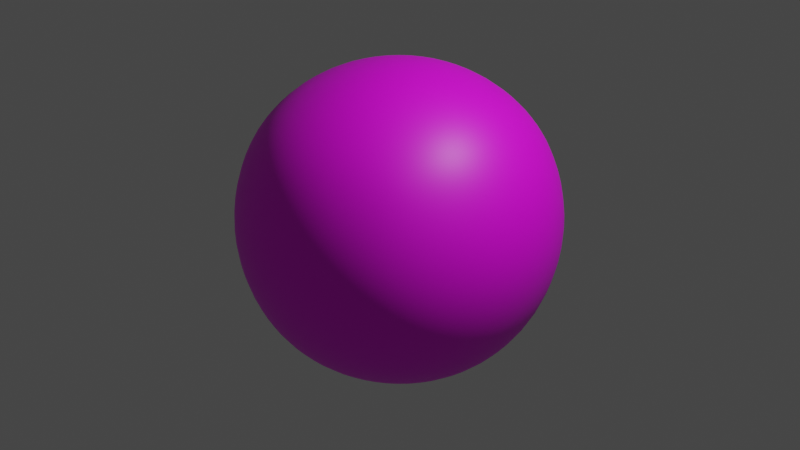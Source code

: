 # Source: cloudbrush.blend  (saved by Blender 3.3.6; exported with 4.5.12 LTS)
import bpy
from mathutils import Matrix  # noqa: F401  (used for matrix-valued properties, if any)

bpy.ops.wm.read_factory_settings(use_empty=True)
scene = bpy.context.scene
scene.name = 'Scene'

# ---- collections
col_collection = bpy.data.collections.new('Collection'); scene.collection.children.link(col_collection)

# ---- images (referenced by path relative to the original .blend; pixels are not part of the script)
import os
ASSET_DIR = os.environ.get("B2B_ASSET_DIR", "")  # directory of the original .blend (textures are referenced by path, not embedded)
HERE = os.path.dirname(os.path.abspath(__file__))  # packed textures are extracted next to this script under _unpacked/

def load_image(name, relpath, width, height, colorspace="sRGB"):
    """Load a texture the original file referenced (path relative to the .blend, or extracted next to this script)."""
    p = next((c for c in (os.path.join(HERE, relpath), os.path.join(ASSET_DIR, relpath)) if relpath and os.path.exists(c)), "")
    if p:
        img = bpy.data.images.load(p, check_existing=True)
        img.name = name
    else:  # same state as the original file: an image datablock whose file is absent (Cycles renders it pink)
        img = bpy.data.images.new(name, width, height)
        img.source = "FILE"
        img.filepath = "//" + (relpath or name)
    img.colorspace_settings.name = colorspace
    return img
img_albedo = load_image('albedo', '', 1024, 1024, 'sRGB')

# ---- materials (node trees are filled in below, after node groups)
mat_material = bpy.data.materials.new('Material')
mat_material.alpha_threshold = 0.0
mat_material.use_transparent_shadow = False
mat_material.roughness = 0.5
mat_material.line_color = (0.0, 0.0, 0.0, 1.0)

# ---- material node trees
mat_material.use_nodes = True; mat_material.node_tree.nodes.clear()
_N = mat_material.node_tree.nodes; _L = mat_material.node_tree.links
n0 = _N.new('ShaderNodeOutputMaterial'); n0.name = 'Material Output'; n0.location = (300, 300)
n1 = _N.new('ShaderNodeBsdfPrincipled'); n1.name = 'Principled BSDF'; n1.location = (10, 300)
n1.distribution = 'GGX'
n1.subsurface_method = 'RANDOM_WALK_SKIN'
n1.inputs[3].default_value = 1.45
n1.inputs[27].default_value = (0.0, 0.0, 0.0, 1.0)
n1.inputs[28].default_value = 1.0
n2 = _N.new('ShaderNodeTexImage'); n2.name = 'Image Texture'; n2.location = (-280, 260)
n2.image = img_albedo
_L.new(n1.outputs[0], n0.inputs[0])
_L.new(n2.outputs[0], n1.inputs[0])
n0.is_active_output = True

# ---- world
world_world = bpy.data.worlds.new('World'); scene.world = world_world
world_world.use_nodes = True; world_world.node_tree.nodes.clear()
_N = world_world.node_tree.nodes; _L = world_world.node_tree.links
n0 = _N.new('ShaderNodeOutputWorld'); n0.name = 'World Output'; n0.location = (300, 300)
n1 = _N.new('ShaderNodeBackground'); n1.name = 'Background'; n1.location = (10, 300)
n1.inputs[0].default_value = (0.05088, 0.05088, 0.05088, 1.0)
_L.new(n1.outputs[0], n0.inputs[0])
n0.is_active_output = True
world_world.color = (0.05088, 0.05088, 0.05088)
world_world.use_sun_shadow = False
world_world.sun_shadow_jitter_overblur = 0.0

# ---- cameras
cam_camera = bpy.data.cameras.new('Camera')
cam_camera.clip_end = 100.0
cam_camera.ortho_scale = 7.314

# ---- lights
light_light = bpy.data.lights.new('Light', 'POINT')
light_light.transmission_factor = 0.0
light_light.energy = 1000.0
light_light.shadow_soft_size = 0.1
light_light.shadow_maximum_resolution = 0.006
light_light.use_absolute_resolution = True

# ---- meshes
me_cube = bpy.data.meshes.new('Cube')
me_cube.from_pydata([(1.0, 1.0, 1.0), (1.0, 1.0, -1.0), (1.0, -1.0, 1.0), (1.0, -1.0, -1.0), (-1.0, 1.0, 1.0), (-1.0, 1.0, -1.0), (-1.0, -1.0, 1.0), (-1.0, -1.0, -1.0), (-1.167, 0.5246, -1.167), (-1.225, 0.0, -1.225), (-1.167, -0.5246, -1.167), (0.5246, 1.167, -1.167), (0.0, 1.225, -1.225), (-0.5246, 1.167, -1.167), (1.167, 1.167, 0.5246), (1.225, 1.225, 0.0), (1.167, 1.167, -0.5246), (-1.167, -1.167, -0.5246), (-1.225, -1.225, 0.0), (-1.167, -1.167, 0.5246), (1.167, -1.167, 0.5246), (1.225, -1.225, 0.0), (1.167, -1.167, -0.5246), (-1.167, 1.167, 0.5246), (-1.225, 1.225, 0.0), (-1.167, 1.167, -0.5246), (0.5246, -1.167, 1.167), (0.0, -1.225, 1.225), (-0.5246, -1.167, 1.167), (1.167, 0.5246, 1.167), (1.225, 0.0, 1.225), (1.167, -0.5246, 1.167), (-0.5246, -1.167, -1.167), (0.0, -1.225, -1.225), (0.5246, -1.167, -1.167), (-1.167, -0.5246, 1.167), (-1.225, 0.0, 1.225), (-1.167, 0.5246, 1.167), (-0.5246, 1.167, 1.167), (0.0, 1.225, 1.225), (0.5246, 1.167, 1.167), (1.167, -0.5246, -1.167), (1.225, 0.0, -1.225), (1.167, 0.5246, -1.167), (-0.6247, 1.463, -0.6725), (0.0, 1.566, -0.724), (0.6247, 1.463, -0.6725), (-0.6628, 1.6, 0.0), (0.0, 1.732, 0.0), (0.6628, 1.6, 0.0), (-0.6247, 1.463, 0.6725), (0.0, 1.566, 0.724), (0.6247, 1.463, 0.6725), (1.463, 0.6247, -0.6725), (1.566, 0.0, -0.724), (1.463, -0.6247, -0.6725), (1.6, 0.6628, 0.0), (1.732, 0.0, 0.0), (1.6, -0.6628, 0.0), (1.463, 0.6247, 0.6725), (1.566, 0.0, 0.724), (1.463, -0.6247, 0.6725), (-0.6725, 0.6247, -1.463), (-0.724, 0.0, -1.566), (-0.6725, -0.6247, -1.463), (0.0, 0.6628, -1.6), (0.0, 0.0, -1.732), (0.0, -0.6628, -1.6), (0.6725, 0.6247, -1.463), (0.724, 0.0, -1.566), (0.6725, -0.6247, -1.463), (-1.463, -0.6247, -0.6725), (-1.566, 0.0, -0.724), (-1.463, 0.6247, -0.6725), (-1.6, -0.6628, 0.0), (-1.732, 0.0, 0.0), (-1.6, 0.6628, 0.0), (-1.463, -0.6247, 0.6725), (-1.566, 0.0, 0.724), (-1.463, 0.6247, 0.6725), (0.6247, -1.463, -0.6725), (0.0, -1.566, -0.724), (-0.6247, -1.463, -0.6725), (0.6628, -1.6, 0.0), (0.0, -1.732, 0.0), (-0.6628, -1.6, 0.0), (0.6247, -1.463, 0.6725), (0.0, -1.566, 0.724), (-0.6247, -1.463, 0.6725), (0.6725, 0.6247, 1.463), (0.724, 0.0, 1.566), (0.6725, -0.6247, 1.463), (0.0, 0.6628, 1.6), (0.0, 0.0, 1.732), (0.0, -0.6628, 1.6), (-0.6725, 0.6247, 1.463), (-0.724, 0.0, 1.566), (-0.6725, -0.6247, 1.463)], [], [(97, 35, 6, 28), (88, 28, 6, 19), (79, 37, 4, 23), (70, 41, 3, 34), (61, 31, 2, 20), (52, 40, 0, 14), (11, 46, 16, 1), (46, 49, 15, 16), (49, 52, 14, 15), (5, 25, 44, 13), (13, 44, 45, 12), (12, 45, 46, 11), (25, 24, 47, 44), (44, 47, 48, 45), (45, 48, 49, 46), (24, 23, 50, 47), (47, 50, 51, 48), (48, 51, 52, 49), (23, 4, 38, 50), (50, 38, 39, 51), (51, 39, 40, 52), (41, 55, 22, 3), (55, 58, 21, 22), (58, 61, 20, 21), (1, 16, 53, 43), (43, 53, 54, 42), (42, 54, 55, 41), (16, 15, 56, 53), (53, 56, 57, 54), (54, 57, 58, 55), (15, 14, 59, 56), (56, 59, 60, 57), (57, 60, 61, 58), (14, 0, 29, 59), (59, 29, 30, 60), (60, 30, 31, 61), (10, 64, 32, 7), (64, 67, 33, 32), (67, 70, 34, 33), (5, 13, 62, 8), (8, 62, 63, 9), (9, 63, 64, 10), (13, 12, 65, 62), (62, 65, 66, 63), (63, 66, 67, 64), (12, 11, 68, 65), (65, 68, 69, 66), (66, 69, 70, 67), (11, 1, 43, 68), (68, 43, 42, 69), (69, 42, 41, 70), (8, 73, 25, 5), (73, 76, 24, 25), (76, 79, 23, 24), (7, 17, 71, 10), (10, 71, 72, 9), (9, 72, 73, 8), (17, 18, 74, 71), (71, 74, 75, 72), (72, 75, 76, 73), (18, 19, 77, 74), (74, 77, 78, 75), (75, 78, 79, 76), (19, 6, 35, 77), (77, 35, 36, 78), (78, 36, 37, 79), (32, 82, 17, 7), (82, 85, 18, 17), (85, 88, 19, 18), (3, 22, 80, 34), (34, 80, 81, 33), (33, 81, 82, 32), (22, 21, 83, 80), (80, 83, 84, 81), (81, 84, 85, 82), (21, 20, 86, 83), (83, 86, 87, 84), (84, 87, 88, 85), (20, 2, 26, 86), (86, 26, 27, 87), (87, 27, 28, 88), (31, 91, 26, 2), (91, 94, 27, 26), (94, 97, 28, 27), (0, 40, 89, 29), (29, 89, 90, 30), (30, 90, 91, 31), (40, 39, 92, 89), (89, 92, 93, 90), (90, 93, 94, 91), (39, 38, 95, 92), (92, 95, 96, 93), (93, 96, 97, 94), (38, 4, 37, 95), (95, 37, 36, 96), (96, 36, 35, 97)])
me_cube.polygons.foreach_set('use_smooth', [True] * 96)
_uv = me_cube.uv_layers.new(name='UVMap')
_uv.uv.foreach_set('vector', [0.425, 0.6596, 0.4725, 0.6549, 0.4681, 0.7074, 0.4156, 0.7106, 0.4258, 0.7603, 0.4156, 0.7106, 0.4681, 0.7074, 0.4889, 0.7622, 0.5231, 0.5577, 0.4734, 0.5681, 0.47, 0.5155, 0.5248, 0.4946, 0.3149, 0.1175, 0.2552, 0.1227, 0.2674, 0.06623, 0.3237, 0.05288, 0.2233, 0.6627, 0.2731, 0.6525, 0.2762, 0.7051, 0.2214, 0.7258, 0.3218, 0.4612, 0.3314, 0.5105, 0.279, 0.5132, 0.2592, 0.458, 0.3313, 0.2904, 0.322, 0.3417, 0.2591, 0.3456, 0.278, 0.2904, 0.322, 0.3417, 0.3189, 0.4017, 0.2542, 0.4018, 0.2591, 0.3456, 0.3189, 0.4017, 0.3218, 0.4612, 0.2592, 0.458, 0.2542, 0.4018, 0.4765, 0.2928, 0.494, 0.3484, 0.4312, 0.343, 0.4231, 0.2915, 0.4231, 0.2915, 0.4312, 0.343, 0.3766, 0.3411, 0.3772, 0.2908, 0.3772, 0.2908, 0.3766, 0.3411, 0.322, 0.3417, 0.3313, 0.2904, 0.494, 0.3484, 0.4975, 0.4048, 0.4328, 0.4031, 0.4312, 0.343, 0.4312, 0.343, 0.4328, 0.4031, 0.3759, 0.4021, 0.3766, 0.3411, 0.3766, 0.3411, 0.3759, 0.4021, 0.3189, 0.4017, 0.322, 0.3417, 0.4975, 0.4048, 0.4912, 0.4609, 0.4285, 0.4625, 0.4328, 0.4031, 0.4328, 0.4031, 0.4285, 0.4625, 0.3751, 0.4623, 0.3759, 0.4021, 0.3759, 0.4021, 0.3751, 0.4623, 0.3218, 0.4612, 0.3189, 0.4017, 0.4912, 0.4609, 0.47, 0.5155, 0.4177, 0.5115, 0.4285, 0.4625, 0.4285, 0.4625, 0.4177, 0.5115, 0.3746, 0.5105, 0.3751, 0.4623, 0.3751, 0.4623, 0.3746, 0.5105, 0.3314, 0.5105, 0.3218, 0.4612, 0.03892, 0.6621, 0.09862, 0.6663, 0.1087, 0.7307, 0.05206, 0.7184, 0.09862, 0.6663, 0.1624, 0.6668, 0.1653, 0.7326, 0.1087, 0.7307, 0.1624, 0.6668, 0.2233, 0.6627, 0.2214, 0.7258, 0.1653, 0.7326, 0.05528, 0.4935, 0.1122, 0.4828, 0.1003, 0.5469, 0.04052, 0.5494, 0.04052, 0.5494, 0.1003, 0.5469, 0.09549, 0.6065, 0.03561, 0.6057, 0.03561, 0.6057, 0.09549, 0.6065, 0.09862, 0.6663, 0.03892, 0.6621, 0.1122, 0.4828, 0.1688, 0.4825, 0.1641, 0.5482, 0.1003, 0.5469, 0.1003, 0.5469, 0.1641, 0.5482, 0.1616, 0.6075, 0.09549, 0.6065, 0.09549, 0.6065, 0.1616, 0.6075, 0.1624, 0.6668, 0.09862, 0.6663, 0.1688, 0.4825, 0.2248, 0.491, 0.2249, 0.5541, 0.1641, 0.5482, 0.1641, 0.5482, 0.2249, 0.5541, 0.2241, 0.6084, 0.1616, 0.6075, 0.1616, 0.6075, 0.2241, 0.6084, 0.2233, 0.6627, 0.1624, 0.6668, 0.2248, 0.491, 0.279, 0.5132, 0.2743, 0.5657, 0.2249, 0.5541, 0.2249, 0.5541, 0.2743, 0.5657, 0.273, 0.6091, 0.2241, 0.6084, 0.2241, 0.6084, 0.273, 0.6091, 0.2731, 0.6525, 0.2233, 0.6627, 0.5033, 0.1258, 0.4438, 0.119, 0.4366, 0.05426, 0.4926, 0.06897, 0.4438, 0.119, 0.3794, 0.116, 0.3802, 0.04948, 0.4366, 0.05426, 0.3794, 0.116, 0.3149, 0.1175, 0.3237, 0.05288, 0.3802, 0.04948, 0.4765, 0.2928, 0.4231, 0.2915, 0.4381, 0.2362, 0.4966, 0.2381, 0.4966, 0.2381, 0.4381, 0.2362, 0.4448, 0.1787, 0.5042, 0.1822, 0.5042, 0.1822, 0.4448, 0.1787, 0.4438, 0.119, 0.5033, 0.1258, 0.4231, 0.2915, 0.3772, 0.2908, 0.3779, 0.2343, 0.4381, 0.2362, 0.4381, 0.2362, 0.3779, 0.2343, 0.3786, 0.1763, 0.4448, 0.1787, 0.4448, 0.1787, 0.3786, 0.1763, 0.3794, 0.116, 0.4438, 0.119, 0.3772, 0.2908, 0.3313, 0.2904, 0.3178, 0.2347, 0.3779, 0.2343, 0.3779, 0.2343, 0.3178, 0.2347, 0.3124, 0.1771, 0.3786, 0.1763, 0.3786, 0.1763, 0.3124, 0.1771, 0.3149, 0.1175, 0.3794, 0.116, 0.3313, 0.2904, 0.278, 0.2904, 0.2592, 0.2352, 0.3178, 0.2347, 0.3178, 0.2347, 0.2592, 0.2352, 0.2529, 0.1792, 0.3124, 0.1771, 0.3124, 0.1771, 0.2529, 0.1792, 0.2552, 0.1227, 0.3149, 0.1175, 0.7075, 0.5576, 0.6478, 0.5536, 0.6375, 0.4892, 0.6941, 0.5013, 0.6478, 0.5536, 0.584, 0.5533, 0.5809, 0.4875, 0.6375, 0.4892, 0.584, 0.5533, 0.5231, 0.5577, 0.5248, 0.4946, 0.5809, 0.4875, 0.6919, 0.7262, 0.635, 0.7371, 0.6466, 0.673, 0.7064, 0.6702, 0.7064, 0.6702, 0.6466, 0.673, 0.6512, 0.6133, 0.7111, 0.6139, 0.7111, 0.6139, 0.6512, 0.6133, 0.6478, 0.5536, 0.7075, 0.5576, 0.635, 0.7371, 0.5784, 0.7377, 0.5828, 0.672, 0.6466, 0.673, 0.6466, 0.673, 0.5828, 0.672, 0.5851, 0.6127, 0.6512, 0.6133, 0.6512, 0.6133, 0.5851, 0.6127, 0.584, 0.5533, 0.6478, 0.5536, 0.5784, 0.7377, 0.5224, 0.7294, 0.522, 0.6663, 0.5828, 0.672, 0.5828, 0.672, 0.522, 0.6663, 0.5226, 0.612, 0.5851, 0.6127, 0.5851, 0.6127, 0.5226, 0.612, 0.5231, 0.5577, 0.584, 0.5533, 0.5224, 0.7294, 0.4681, 0.7074, 0.4725, 0.6549, 0.522, 0.6663, 0.522, 0.6663, 0.4725, 0.6549, 0.4737, 0.6115, 0.5226, 0.612, 0.5226, 0.612, 0.4737, 0.6115, 0.4734, 0.5681, 0.5231, 0.5577, 0.4256, 0.9447, 0.4297, 0.885, 0.494, 0.8748, 0.4818, 0.9314, 0.4297, 0.885, 0.4301, 0.8213, 0.4959, 0.8183, 0.494, 0.8748, 0.4301, 0.8213, 0.4258, 0.7603, 0.4889, 0.7622, 0.4959, 0.8183, 0.257, 0.9287, 0.2462, 0.8718, 0.3103, 0.8836, 0.313, 0.9433, 0.313, 0.9433, 0.3103, 0.8836, 0.3699, 0.8883, 0.3692, 0.9481, 0.3692, 0.9481, 0.3699, 0.8883, 0.4297, 0.885, 0.4256, 0.9447, 0.2462, 0.8718, 0.2458, 0.8152, 0.3114, 0.8198, 0.3103, 0.8836, 0.3103, 0.8836, 0.3114, 0.8198, 0.3707, 0.8222, 0.3699, 0.8883, 0.3699, 0.8883, 0.3707, 0.8222, 0.4301, 0.8213, 0.4297, 0.885, 0.2458, 0.8152, 0.2541, 0.7593, 0.3172, 0.759, 0.3114, 0.8198, 0.3114, 0.8198, 0.3172, 0.759, 0.3715, 0.7597, 0.3707, 0.8222, 0.3707, 0.8222, 0.3715, 0.7597, 0.4258, 0.7603, 0.4301, 0.8213, 0.2541, 0.7593, 0.2762, 0.7051, 0.3286, 0.7096, 0.3172, 0.759, 0.3172, 0.759, 0.3286, 0.7096, 0.3721, 0.7108, 0.3715, 0.7597, 0.3715, 0.7597, 0.3721, 0.7108, 0.4156, 0.7106, 0.4258, 0.7603, 0.2731, 0.6525, 0.3205, 0.6583, 0.3286, 0.7096, 0.2762, 0.7051, 0.3205, 0.6583, 0.3727, 0.6596, 0.3721, 0.7108, 0.3286, 0.7096, 0.3727, 0.6596, 0.425, 0.6596, 0.4156, 0.7106, 0.3721, 0.7108, 0.279, 0.5132, 0.3314, 0.5105, 0.3218, 0.5612, 0.2743, 0.5657, 0.2743, 0.5657, 0.3218, 0.5612, 0.3192, 0.6097, 0.273, 0.6091, 0.273, 0.6091, 0.3192, 0.6097, 0.3205, 0.6583, 0.2731, 0.6525, 0.3314, 0.5105, 0.3746, 0.5105, 0.3739, 0.5613, 0.3218, 0.5612, 0.3218, 0.5612, 0.3739, 0.5613, 0.3733, 0.6104, 0.3192, 0.6097, 0.3192, 0.6097, 0.3733, 0.6104, 0.3727, 0.6596, 0.3205, 0.6583, 0.3746, 0.5105, 0.4177, 0.5115, 0.426, 0.5625, 0.3739, 0.5613, 0.3739, 0.5613, 0.426, 0.5625, 0.4275, 0.611, 0.3733, 0.6104, 0.3733, 0.6104, 0.4275, 0.611, 0.425, 0.6596, 0.3727, 0.6596, 0.4177, 0.5115, 0.47, 0.5155, 0.4734, 0.5681, 0.426, 0.5625, 0.426, 0.5625, 0.4734, 0.5681, 0.4737, 0.6115, 0.4275, 0.611, 0.4275, 0.611, 0.4737, 0.6115, 0.4725, 0.6549, 0.425, 0.6596])
me_cube.materials.append(mat_material)
me_cube.use_mirror_vertex_groups = False
me_cube.update()

# ---- objects
ob_cube = bpy.data.objects.new('Cube', me_cube)
ob_light = bpy.data.objects.new('Light', light_light)
ob_camera = bpy.data.objects.new('Camera', cam_camera)

# ---- transforms, parenting, visibility, modifiers, constraints
ob_cube.location = (0.0, 0.0, 0.0)
ob_cube.lock_rotations_4d = False
ob_cube.empty_display_type = 'ARROWS'
ob_cube.lineart.crease_threshold = 0.0
_m = ob_cube.modifiers.new('Subdivision', 'SUBSURF')
_m.levels = 2
ob_light.location = (4.076, 1.005, 5.904)
ob_light.rotation_euler = (0.6503, 0.05522, 1.866)
ob_light.lock_rotations_4d = False
ob_light.empty_display_type = 'ARROWS'
ob_light.color = (0.0, 0.0, 0.0, 0.0)
ob_light.lineart.crease_threshold = 0.0
ob_camera.location = (7.359, -6.926, 4.958)
ob_camera.rotation_euler = (1.109, 0.0, 0.8149)
ob_camera.lock_rotations_4d = False
ob_camera.empty_display_type = 'ARROWS'
ob_camera.color = (0.0, 0.0, 0.0, 0.0)
ob_camera.display_type = 'WIRE'
ob_camera.lineart.crease_threshold = 0.0

# ---- collection membership
col_collection.objects.link(ob_cube)
col_collection.objects.link(ob_light)
col_collection.objects.link(ob_camera)

# ---- scene / render settings (as saved in the file)
scene.camera = ob_camera
scene.frame_start = 1; scene.frame_end = 250; scene.frame_set(1)
scene.render.engine = 'BLENDER_EEVEE_NEXT'
scene.cycles.sampling_pattern = 'TABULATED_SOBOL'
scene.cycles.use_light_tree = False
scene.view_settings.view_transform = 'Filmic'
bpy.context.view_layer.update()
